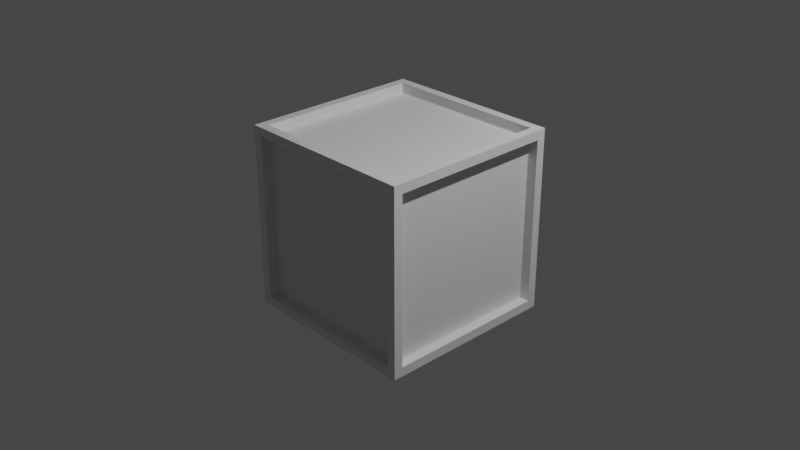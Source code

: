 # Source: Crate.blend  (saved by Blender 3.1.7; exported with 4.5.12 LTS)
import bpy
from mathutils import Matrix  # noqa: F401  (used for matrix-valued properties, if any)

bpy.ops.wm.read_factory_settings(use_empty=True)
scene = bpy.context.scene
scene.name = 'Scene'

# ---- collections
col_collection = bpy.data.collections.new('Collection'); scene.collection.children.link(col_collection)

# ---- materials (node trees are filled in below, after node groups)
mat_material = bpy.data.materials.new('Material')
mat_material.alpha_threshold = 0.0
mat_material.use_transparent_shadow = False
mat_material.line_color = (0.0, 0.0, 0.0, 1.0)

# ---- material node trees
mat_material.use_nodes = True; mat_material.node_tree.nodes.clear()
_N = mat_material.node_tree.nodes; _L = mat_material.node_tree.links
n0 = _N.new('ShaderNodeOutputMaterial'); n0.name = 'Material Output'; n0.location = (300, 300)
n1 = _N.new('ShaderNodeBsdfPrincipled'); n1.name = 'Principled BSDF'; n1.location = (10, 300)
n1.distribution = 'GGX'
n1.subsurface_method = 'RANDOM_WALK_SKIN'
n1.inputs[2].default_value = 0.4
n1.inputs[3].default_value = 1.45
n1.inputs[27].default_value = (0.0, 0.0, 0.0, 1.0)
n1.inputs[28].default_value = 1.0
_L.new(n1.outputs[0], n0.inputs[0])
n0.is_active_output = True

# ---- world
world_world = bpy.data.worlds.new('World'); scene.world = world_world
world_world.use_nodes = True; world_world.node_tree.nodes.clear()
_N = world_world.node_tree.nodes; _L = world_world.node_tree.links
n0 = _N.new('ShaderNodeOutputWorld'); n0.name = 'World Output'; n0.location = (300, 300)
n1 = _N.new('ShaderNodeBackground'); n1.name = 'Background'; n1.location = (10, 300)
n1.inputs[0].default_value = (0.05088, 0.05088, 0.05088, 1.0)
_L.new(n1.outputs[0], n0.inputs[0])
n0.is_active_output = True
world_world.color = (0.05088, 0.05088, 0.05088)
world_world.use_sun_shadow = False
world_world.sun_shadow_jitter_overblur = 0.0

# ---- cameras
cam_camera = bpy.data.cameras.new('Camera')
cam_camera.clip_end = 100.0
cam_camera.ortho_scale = 7.314

# ---- lights
light_light = bpy.data.lights.new('Light', 'POINT')
light_light.transmission_factor = 0.0
light_light.energy = 1000.0
light_light.shadow_soft_size = 0.1
light_light.shadow_maximum_resolution = 0.006
light_light.use_absolute_resolution = True

# ---- meshes
me_cube = bpy.data.meshes.new('Cube')
me_cube.from_pydata([(1.0, 1.0, 1.0), (1.0, 1.0, -1.0), (1.0, -1.0, 1.0), (1.0, -1.0, -1.0), (-1.0, 1.0, 1.0), (-1.0, 1.0, -1.0), (-1.0, -1.0, 1.0), (-1.0, -1.0, -1.0), (0.9005, 1.0, -1.0), (-0.9005, 1.0, -1.0), (0.9005, -1.0, 1.0), (-0.9005, -1.0, 1.0), (-0.9005, -1.0, -1.0), (0.9005, -1.0, -1.0), (-0.9005, 1.0, 1.0), (0.9005, 1.0, 1.0), (-1.0, 0.9015, -1.0), (-1.0, -0.9015, -1.0), (1.0, 0.9015, 1.0), (1.0, -0.9015, 1.0), (-1.0, -0.9015, 1.0), (-1.0, 0.9015, 1.0), (1.0, -0.9015, -1.0), (1.0, 0.9015, -1.0), (-0.9005, 0.9015, -1.0), (-0.9005, -0.9015, -1.0), (0.9005, 0.9015, -1.0), (0.9005, -0.9015, -1.0), (0.9005, 0.9015, 1.0), (0.9005, -0.9015, 1.0), (-0.9005, 0.9015, 1.0), (-0.9005, -0.9015, 1.0), (1.0, 1.0, 0.8999), (1.0, 1.0, -0.8999), (-1.0, -1.0, -0.8999), (-1.0, -1.0, 0.8999), (1.0, -1.0, 0.8999), (1.0, -1.0, -0.8999), (-1.0, 1.0, 0.8999), (-1.0, 1.0, -0.8999), (-0.9005, 1.0, 0.8999), (-0.9005, 1.0, -0.8999), (0.9005, 1.0, 0.8999), (0.9005, 1.0, -0.8999), (0.9005, -1.0, 0.8999), (0.9005, -1.0, -0.8999), (-0.9005, -1.0, 0.8999), (-0.9005, -1.0, -0.8999), (1.0, 0.9015, 0.8999), (1.0, 0.9015, -0.8999), (1.0, -0.9015, 0.8999), (1.0, -0.9015, -0.8999), (-1.0, -0.9015, 0.8999), (-1.0, -0.9015, -0.8999), (-1.0, 0.9015, 0.8999), (-1.0, 0.9015, -0.8999), (-0.9005, 0.9015, -0.8934), (-0.9005, -0.9015, -0.8934), (0.9005, 0.9015, -0.8934), (0.9005, -0.9015, -0.8934), (0.9005, 0.9015, 0.8934), (0.9005, -0.9015, 0.8934), (-0.9005, 0.9015, 0.8934), (-0.9005, -0.9015, 0.8934), (-0.9005, 0.8934, 0.8999), (-0.9005, 0.8934, -0.8999), (0.9005, 0.8934, 0.8999), (0.9005, 0.8934, -0.8999), (0.9005, -0.8934, 0.8999), (0.9005, -0.8934, -0.8999), (-0.9005, -0.8934, 0.8999), (-0.9005, -0.8934, -0.8999), (0.8934, 0.9015, 0.8999), (0.8934, 0.9015, -0.8999), (0.8934, -0.9015, 0.8999), (0.8934, -0.9015, -0.8999), (-0.8934, -0.9015, 0.8999), (-0.8934, -0.9015, -0.8999), (-0.8934, 0.9015, 0.8999), (-0.8934, 0.9015, -0.8999), (-0.6547, 0.6555, -0.8934), (-0.6547, -0.6555, -0.8934), (0.6547, 0.6555, -0.8934), (0.6547, -0.6555, -0.8934), (0.6547, 0.6555, 0.8934), (0.6547, -0.6555, 0.8934), (-0.6547, 0.6555, 0.8934), (-0.6547, -0.6555, 0.8934), (-0.6547, 0.8934, 0.6543), (-0.6547, 0.8934, -0.6543), (0.6547, 0.8934, 0.6543), (0.6547, 0.8934, -0.6543), (0.6547, -0.8934, 0.6543), (0.6547, -0.8934, -0.6543), (-0.6547, -0.8934, 0.6543), (-0.6547, -0.8934, -0.6543), (0.8934, 0.6555, 0.6543), (0.8934, 0.6555, -0.6543), (0.8934, -0.6555, 0.6543), (0.8934, -0.6555, -0.6543), (-0.8934, -0.6555, 0.6543), (-0.8934, -0.6555, -0.6543), (-0.8934, 0.6555, 0.6543), (-0.8934, 0.6555, -0.6543)], [], [(31, 20, 6, 11), (46, 11, 6, 35), (54, 21, 4, 38), (27, 22, 3, 13), (50, 19, 2, 36), (42, 15, 0, 32), (38, 4, 14, 40), (40, 14, 15, 42), (17, 25, 12, 7), (25, 27, 13, 12), (36, 2, 10, 44), (44, 10, 11, 46), (19, 29, 10, 2), (29, 31, 11, 10), (15, 14, 30, 28), (25, 24, 56, 57), (0, 15, 28, 18), (18, 28, 29, 19), (9, 8, 26, 24), (43, 41, 65, 67), (5, 9, 24, 16), (16, 24, 25, 17), (32, 0, 18, 48), (48, 18, 19, 50), (8, 1, 23, 26), (26, 23, 22, 27), (35, 6, 20, 52), (52, 20, 21, 54), (14, 4, 21, 30), (30, 21, 20, 31), (17, 53, 55, 16), (28, 30, 62, 60), (7, 34, 53, 17), (34, 35, 52, 53), (23, 49, 51, 22), (53, 52, 76, 77), (1, 33, 49, 23), (33, 32, 48, 49), (13, 45, 47, 12), (51, 49, 73, 75), (3, 37, 45, 13), (37, 36, 44, 45), (9, 41, 43, 8), (45, 44, 68, 69), (5, 39, 41, 9), (39, 38, 40, 41), (8, 43, 33, 1), (43, 42, 32, 33), (22, 51, 37, 3), (51, 50, 36, 37), (16, 55, 39, 5), (55, 54, 38, 39), (12, 47, 34, 7), (47, 46, 35, 34), (70, 71, 95, 94), (75, 73, 97, 99), (62, 63, 87, 86), (69, 68, 92, 93), (76, 78, 102, 100), (61, 60, 84, 85), (48, 50, 74, 72), (31, 29, 61, 63), (40, 42, 66, 64), (46, 47, 71, 70), (54, 55, 79, 78), (26, 27, 59, 58), (41, 40, 64, 65), (55, 53, 77, 79), (49, 48, 72, 73), (47, 45, 69, 71), (52, 54, 78, 76), (24, 26, 58, 56), (29, 28, 60, 61), (44, 46, 70, 68), (42, 43, 67, 66), (27, 25, 57, 59), (50, 51, 75, 74), (30, 31, 63, 62), (84, 86, 87, 85), (80, 82, 83, 81), (101, 100, 102, 103), (97, 96, 98, 99), (93, 92, 94, 95), (89, 88, 90, 91), (60, 62, 86, 84), (72, 74, 98, 96), (73, 72, 96, 97), (63, 61, 85, 87), (71, 69, 93, 95), (74, 75, 99, 98), (56, 58, 82, 80), (68, 70, 94, 92), (77, 76, 100, 101), (59, 57, 81, 83), (67, 65, 89, 91), (57, 56, 80, 81), (78, 79, 103, 102), (65, 64, 88, 89), (64, 66, 90, 88), (58, 59, 83, 82), (79, 77, 101, 103), (66, 67, 91, 90)])
_uv = me_cube.uv_layers.new(name='UVMap')
_uv.uv.foreach_set('vector', [0.8626, 0.7377, 0.875, 0.7377, 0.875, 0.75, 0.8626, 0.75, 0.6125, 0.9876, 0.625, 0.9876, 0.625, 1.0, 0.6125, 1.0, 0.6125, 0.2377, 0.625, 0.2377, 0.625, 0.25, 0.6125, 0.25, 0.3626, 0.7377, 0.375, 0.7377, 0.375, 0.75, 0.3626, 0.75, 0.6125, 0.7377, 0.625, 0.7377, 0.625, 0.75, 0.6125, 0.75, 0.6125, 0.4876, 0.625, 0.4876, 0.625, 0.5, 0.6125, 0.5, 0.6125, 0.25, 0.625, 0.25, 0.625, 0.2624, 0.6125, 0.2624, 0.6125, 0.2624, 0.625, 0.2624, 0.625, 0.4876, 0.6125, 0.4876, 0.125, 0.7377, 0.1374, 0.7377, 0.1374, 0.75, 0.125, 0.75, 0.1374, 0.7377, 0.3626, 0.7377, 0.3626, 0.75, 0.1374, 0.75, 0.6125, 0.75, 0.625, 0.75, 0.625, 0.7624, 0.6125, 0.7624, 0.6125, 0.7624, 0.625, 0.7624, 0.625, 0.9876, 0.6125, 0.9876, 0.625, 0.7377, 0.6374, 0.7377, 0.6374, 0.75, 0.625, 0.75, 0.6374, 0.7377, 0.8626, 0.7377, 0.8626, 0.75, 0.6374, 0.75, 0.6374, 0.5, 0.8626, 0.5, 0.8626, 0.5123, 0.6374, 0.5123, 0.1374, 0.7377, 0.1374, 0.5123, 0.1374, 0.5123, 0.1374, 0.7377, 0.625, 0.5, 0.6374, 0.5, 0.6374, 0.5123, 0.625, 0.5123, 0.625, 0.5123, 0.6374, 0.5123, 0.6374, 0.7377, 0.625, 0.7377, 0.1374, 0.5, 0.3626, 0.5, 0.3626, 0.5123, 0.1374, 0.5123, 0.3875, 0.4876, 0.3875, 0.2624, 0.3875, 0.2624, 0.3875, 0.4876, 0.125, 0.5, 0.1374, 0.5, 0.1374, 0.5123, 0.125, 0.5123, 0.125, 0.5123, 0.1374, 0.5123, 0.1374, 0.7377, 0.125, 0.7377, 0.6125, 0.5, 0.625, 0.5, 0.625, 0.5123, 0.6125, 0.5123, 0.6125, 0.5123, 0.625, 0.5123, 0.625, 0.7377, 0.6125, 0.7377, 0.3626, 0.5, 0.375, 0.5, 0.375, 0.5123, 0.3626, 0.5123, 0.3626, 0.5123, 0.375, 0.5123, 0.375, 0.7377, 0.3626, 0.7377, 0.6125, 0.0, 0.625, 0.0, 0.625, 0.01231, 0.6125, 0.01231, 0.6125, 0.01231, 0.625, 0.01231, 0.625, 0.2377, 0.6125, 0.2377, 0.8626, 0.5, 0.875, 0.5, 0.875, 0.5123, 0.8626, 0.5123, 0.8626, 0.5123, 0.875, 0.5123, 0.875, 0.7377, 0.8626, 0.7377, 0.375, 0.01231, 0.3875, 0.01231, 0.3875, 0.2377, 0.375, 0.2377, 0.6374, 0.5123, 0.8626, 0.5123, 0.8626, 0.5123, 0.6374, 0.5123, 0.375, 0.0, 0.3875, 0.0, 0.3875, 0.01231, 0.375, 0.01231, 0.3875, 0.0, 0.6125, 0.0, 0.6125, 0.01231, 0.3875, 0.01231, 0.375, 0.5123, 0.3875, 0.5123, 0.3875, 0.7377, 0.375, 0.7377, 0.3875, 0.01231, 0.6125, 0.01231, 0.6125, 0.01231, 0.3875, 0.01231, 0.375, 0.5, 0.3875, 0.5, 0.3875, 0.5123, 0.375, 0.5123, 0.3875, 0.5, 0.6125, 0.5, 0.6125, 0.5123, 0.3875, 0.5123, 0.375, 0.7624, 0.3875, 0.7624, 0.3875, 0.9876, 0.375, 0.9876, 0.3875, 0.7377, 0.3875, 0.5123, 0.3875, 0.5123, 0.3875, 0.7377, 0.375, 0.75, 0.3875, 0.75, 0.3875, 0.7624, 0.375, 0.7624, 0.3875, 0.75, 0.6125, 0.75, 0.6125, 0.7624, 0.3875, 0.7624, 0.375, 0.2624, 0.3875, 0.2624, 0.3875, 0.4876, 0.375, 0.4876, 0.3875, 0.7624, 0.6125, 0.7624, 0.6125, 0.7624, 0.3875, 0.7624, 0.375, 0.25, 0.3875, 0.25, 0.3875, 0.2624, 0.375, 0.2624, 0.3875, 0.25, 0.6125, 0.25, 0.6125, 0.2624, 0.3875, 0.2624, 0.375, 0.4876, 0.3875, 0.4876, 0.3875, 0.5, 0.375, 0.5, 0.3875, 0.4876, 0.6125, 0.4876, 0.6125, 0.5, 0.3875, 0.5, 0.375, 0.7377, 0.3875, 0.7377, 0.3875, 0.75, 0.375, 0.75, 0.3875, 0.7377, 0.6125, 0.7377, 0.6125, 0.75, 0.3875, 0.75, 0.375, 0.2377, 0.3875, 0.2377, 0.3875, 0.25, 0.375, 0.25, 0.3875, 0.2377, 0.6125, 0.2377, 0.6125, 0.25, 0.3875, 0.25, 0.375, 0.9876, 0.3875, 0.9876, 0.3875, 1.0, 0.375, 1.0, 0.3875, 0.9876, 0.6125, 0.9876, 0.6125, 1.0, 0.3875, 1.0, 0.6125, 0.9876, 0.3875, 0.9876, 0.3875, 0.9876, 0.6125, 0.9876, 0.3875, 0.7377, 0.3875, 0.5123, 0.3875, 0.5123, 0.3875, 0.7377, 0.8626, 0.5123, 0.8626, 0.7377, 0.8626, 0.7377, 0.8626, 0.5123, 0.3875, 0.7624, 0.6125, 0.7624, 0.6125, 0.7624, 0.3875, 0.7624, 0.6125, 0.01231, 0.6125, 0.2377, 0.6125, 0.2377, 0.6125, 0.01231, 0.6374, 0.7377, 0.6374, 0.5123, 0.6374, 0.5123, 0.6374, 0.7377, 0.6125, 0.5123, 0.6125, 0.7377, 0.6125, 0.7377, 0.6125, 0.5123, 0.8626, 0.7377, 0.6374, 0.7377, 0.6374, 0.7377, 0.8626, 0.7377, 0.6125, 0.2624, 0.6125, 0.4876, 0.6125, 0.4876, 0.6125, 0.2624, 0.6125, 0.9876, 0.3875, 0.9876, 0.3875, 0.9876, 0.6125, 0.9876, 0.6125, 0.2377, 0.3875, 0.2377, 0.3875, 0.2377, 0.6125, 0.2377, 0.3626, 0.5123, 0.3626, 0.7377, 0.3626, 0.7377, 0.3626, 0.5123, 0.3875, 0.2624, 0.6125, 0.2624, 0.6125, 0.2624, 0.3875, 0.2624, 0.3875, 0.2377, 0.3875, 0.01231, 0.3875, 0.01231, 0.3875, 0.2377, 0.3875, 0.5123, 0.6125, 0.5123, 0.6125, 0.5123, 0.3875, 0.5123, 0.3875, 0.9876, 0.3875, 0.7624, 0.3875, 0.7624, 0.3875, 0.9876, 0.6125, 0.01231, 0.6125, 0.2377, 0.6125, 0.2377, 0.6125, 0.01231, 0.1374, 0.5123, 0.3626, 0.5123, 0.3626, 0.5123, 0.1374, 0.5123, 0.6374, 0.7377, 0.6374, 0.5123, 0.6374, 0.5123, 0.6374, 0.7377, 0.6125, 0.7624, 0.6125, 0.9876, 0.6125, 0.9876, 0.6125, 0.7624, 0.6125, 0.4876, 0.3875, 0.4876, 0.3875, 0.4876, 0.6125, 0.4876, 0.3626, 0.7377, 0.1374, 0.7377, 0.1374, 0.7377, 0.3626, 0.7377, 0.6125, 0.7377, 0.3875, 0.7377, 0.3875, 0.7377, 0.6125, 0.7377, 0.8626, 0.5123, 0.8626, 0.7377, 0.8626, 0.7377, 0.8626, 0.5123, 0.6374, 0.5123, 0.8626, 0.5123, 0.8626, 0.7377, 0.6374, 0.7377, 0.1374, 0.5123, 0.3626, 0.5123, 0.3626, 0.7377, 0.1374, 0.7377, 0.3875, 0.01231, 0.6125, 0.01231, 0.6125, 0.2377, 0.3875, 0.2377, 0.3875, 0.5123, 0.6125, 0.5123, 0.6125, 0.7377, 0.3875, 0.7377, 0.3875, 0.7624, 0.6125, 0.7624, 0.6125, 0.9876, 0.3875, 0.9876, 0.3875, 0.2624, 0.6125, 0.2624, 0.6125, 0.4876, 0.3875, 0.4876, 0.6374, 0.5123, 0.8626, 0.5123, 0.8626, 0.5123, 0.6374, 0.5123, 0.6125, 0.5123, 0.6125, 0.7377, 0.6125, 0.7377, 0.6125, 0.5123, 0.3875, 0.5123, 0.6125, 0.5123, 0.6125, 0.5123, 0.3875, 0.5123, 0.8626, 0.7377, 0.6374, 0.7377, 0.6374, 0.7377, 0.8626, 0.7377, 0.3875, 0.9876, 0.3875, 0.7624, 0.3875, 0.7624, 0.3875, 0.9876, 0.6125, 0.7377, 0.3875, 0.7377, 0.3875, 0.7377, 0.6125, 0.7377, 0.1374, 0.5123, 0.3626, 0.5123, 0.3626, 0.5123, 0.1374, 0.5123, 0.6125, 0.7624, 0.6125, 0.9876, 0.6125, 0.9876, 0.6125, 0.7624, 0.3875, 0.01231, 0.6125, 0.01231, 0.6125, 0.01231, 0.3875, 0.01231, 0.3626, 0.7377, 0.1374, 0.7377, 0.1374, 0.7377, 0.3626, 0.7377, 0.3875, 0.4876, 0.3875, 0.2624, 0.3875, 0.2624, 0.3875, 0.4876, 0.1374, 0.7377, 0.1374, 0.5123, 0.1374, 0.5123, 0.1374, 0.7377, 0.6125, 0.2377, 0.3875, 0.2377, 0.3875, 0.2377, 0.6125, 0.2377, 0.3875, 0.2624, 0.6125, 0.2624, 0.6125, 0.2624, 0.3875, 0.2624, 0.6125, 0.2624, 0.6125, 0.4876, 0.6125, 0.4876, 0.6125, 0.2624, 0.3626, 0.5123, 0.3626, 0.7377, 0.3626, 0.7377, 0.3626, 0.5123, 0.3875, 0.2377, 0.3875, 0.01231, 0.3875, 0.01231, 0.3875, 0.2377, 0.6125, 0.4876, 0.3875, 0.4876, 0.3875, 0.4876, 0.6125, 0.4876])
me_cube.materials.append(mat_material)
me_cube.use_remesh_preserve_volume = False
me_cube.use_remesh_preserve_attributes = False
me_cube.use_mirror_vertex_groups = False
me_cube.update()

# ---- objects
ob_cube = bpy.data.objects.new('Cube', me_cube)
ob_light = bpy.data.objects.new('Light', light_light)
ob_camera = bpy.data.objects.new('Camera', cam_camera)

# ---- transforms, parenting, visibility, modifiers, constraints
ob_cube.location = (0.0, 0.0, 0.0)
ob_cube.lock_rotations_4d = False
ob_cube.empty_display_type = 'ARROWS'
ob_cube.lineart.crease_threshold = 0.0
ob_light.location = (4.076, 1.005, 5.904)
ob_light.rotation_euler = (0.6503, 0.05522, 1.866)
ob_light.lock_rotations_4d = False
ob_light.empty_display_type = 'ARROWS'
ob_light.color = (0.0, 0.0, 0.0, 0.0)
ob_light.lineart.crease_threshold = 0.0
ob_camera.location = (7.359, -6.926, 4.958)
ob_camera.rotation_euler = (1.109, 0.0, 0.8149)
ob_camera.lock_rotations_4d = False
ob_camera.empty_display_type = 'ARROWS'
ob_camera.color = (0.0, 0.0, 0.0, 0.0)
ob_camera.display_type = 'WIRE'
ob_camera.lineart.crease_threshold = 0.0

# ---- collection membership
col_collection.objects.link(ob_cube)
col_collection.objects.link(ob_light)
col_collection.objects.link(ob_camera)

# ---- scene / render settings (as saved in the file)
scene.camera = ob_camera
scene.frame_start = 1; scene.frame_end = 250; scene.frame_set(1)
scene.render.engine = 'BLENDER_EEVEE_NEXT'
scene.cycles.sampling_pattern = 'TABULATED_SOBOL'
scene.cycles.use_light_tree = False
scene.view_settings.view_transform = 'Filmic'
bpy.context.view_layer.update()
